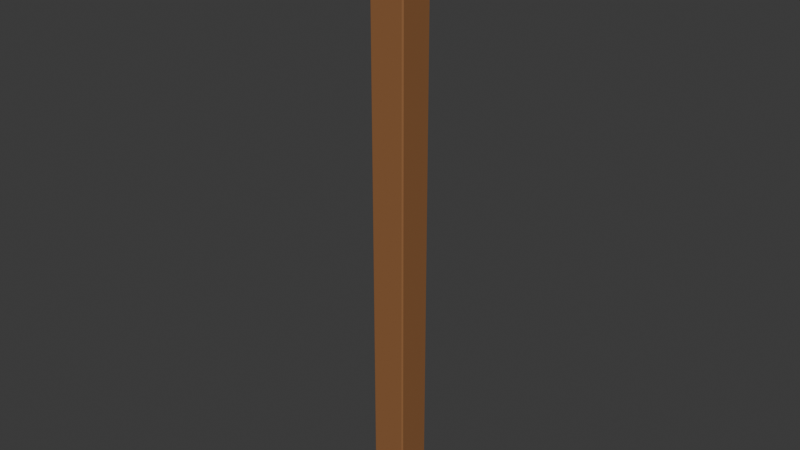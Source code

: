 # Source: hall_corner.blend  (saved by Blender 5.2.45; exported with 4.5.12 LTS)
import bpy
from mathutils import Matrix  # noqa: F401  (used for matrix-valued properties, if any)

bpy.ops.wm.read_factory_settings(use_empty=True)
scene = bpy.context.scene
scene.name = 'Scene'

# ---- collections
col_collection = bpy.data.collections.new('Collection'); scene.collection.children.link(col_collection)

# ---- materials (node trees are filled in below, after node groups)
mat_honey_teak = bpy.data.materials.new('Honey teak')
mat_honey_teak.diffuse_color = (0.2831, 0.1248, 0.04667, 1.0)

# ---- material node trees
mat_honey_teak.use_nodes = True; mat_honey_teak.node_tree.nodes.clear()
_N = mat_honey_teak.node_tree.nodes; _L = mat_honey_teak.node_tree.links
n0 = _N.new('ShaderNodeBsdfPrincipled'); n0.name = 'Principled BSDF'; n0.location = (-200, 100)
n0.inputs[0].default_value = (0.2831, 0.1248, 0.04667, 1.0)
n0.inputs[2].default_value = 0.75
n0.inputs[10].default_value = 0.005
n0.inputs[13].default_value = 0.25
n1 = _N.new('ShaderNodeOutputMaterial'); n1.name = 'Material Output'; n1.location = (200, 100)
_L.new(n0.outputs[0], n1.inputs[0])
n1.is_active_output = True

# ---- world
world_world = bpy.data.worlds.new('World'); scene.world = world_world
world_world.use_nodes = True; world_world.node_tree.nodes.clear()
_N = world_world.node_tree.nodes; _L = world_world.node_tree.links
n0 = _N.new('ShaderNodeOutputWorld'); n0.name = 'World Output'; n0.location = (200, 100)
n1 = _N.new('ShaderNodeBackground'); n1.name = 'Background'; n1.location = (-200, 100)
n1.inputs[0].default_value = (0.05088, 0.05088, 0.05088, 1.0)
_L.new(n1.outputs[0], n0.inputs[0])
n0.is_active_output = True
world_world.color = (0.05088, 0.05088, 0.05088)
world_world.sun_shadow_jitter_overblur = 0.0

# ---- meshes
me_cube_055 = bpy.data.meshes.new('Cube.055')
me_cube_055.from_pydata([(-0.14, -0.14, -2.6), (-0.14, -0.15, -2.59), (-0.15, -0.14, -2.59), (-0.14, -0.15, 2.59), (-0.14, -0.14, 2.6), (-0.15, -0.14, 2.59), (-0.14, 0.14, -2.6), (-0.15, 0.14, -2.59), (-0.14, 0.15, -2.59), (-0.14, 0.14, 2.6), (-0.14, 0.15, 2.59), (-0.15, 0.14, 2.59), (0.14, -0.14, -2.6), (0.15, -0.14, -2.59), (0.14, -0.15, -2.59), (0.14, -0.14, 2.6), (0.14, -0.15, 2.59), (0.15, -0.14, 2.59), (0.14, 0.14, -2.6), (0.14, 0.15, -2.59), (0.15, 0.14, -2.59), (0.14, 0.14, 2.6), (0.15, 0.14, 2.59), (0.14, 0.15, 2.59)], [], [(0, 1, 2), (3, 4, 5), (6, 7, 8), (9, 10, 11), (12, 13, 14), (15, 16, 17), (18, 19, 20), (21, 22, 23), (6, 0, 2, 7), (1, 3, 5, 2), (4, 9, 11, 5), (10, 8, 7, 11), (18, 6, 8, 19), (9, 21, 23, 10), (22, 20, 19, 23), (12, 18, 20, 13), (21, 15, 17, 22), (16, 14, 13, 17), (0, 12, 14, 1), (15, 4, 3, 16), (6, 18, 12, 0), (2, 5, 11, 7), (14, 16, 3, 1), (21, 9, 4, 15), (8, 10, 23, 19), (20, 22, 17, 13)])
_uv = me_cube_055.uv_layers.new(name='UVMap')
_uv.uv.foreach_set('vector', [0.1333, 0.7417, 0.1333, 0.75, 0.125, 0.7417, 0.6245, 0.9917, 0.625, 0.9917, 0.6245, 1.0, 0.1333, 0.5083, 0.125, 0.5083, 0.1333, 0.5, 0.625, 0.2528, 0.6245, 0.2583, 0.6245, 0.2438, 0.3667, 0.7417, 0.3754, 0.7417, 0.3711, 0.7542, 0.6292, 0.75, 0.6245, 0.7583, 0.6245, 0.7437, 0.3667, 0.5083, 0.3711, 0.4958, 0.3754, 0.5083, 0.6292, 0.5042, 0.6245, 0.5083, 0.6245, 0.4938, 0.1333, 0.5083, 0.1333, 0.7417, 0.125, 0.7417, 0.125, 0.5083, 0.3755, 0.0, 0.6245, 0.0, 0.6245, 0.008333, 0.3755, 0.008333, 0.625, 0.008333, 0.625, 0.2528, 0.6245, 0.2438, 0.6245, 0.008333, 0.6245, 0.2583, 0.3755, 0.2583, 0.3755, 0.2417, 0.6245, 0.2438, 0.3667, 0.5083, 0.1333, 0.5083, 0.1333, 0.5, 0.3711, 0.4958, 0.625, 0.2528, 0.6292, 0.5042, 0.6245, 0.4938, 0.6245, 0.2583, 0.6245, 0.5083, 0.3754, 0.5083, 0.3711, 0.4958, 0.6245, 0.4938, 0.3667, 0.7417, 0.3667, 0.5083, 0.3754, 0.5083, 0.3754, 0.7417, 0.6292, 0.5042, 0.6292, 0.75, 0.6245, 0.7437, 0.6245, 0.5083, 0.6245, 0.7583, 0.3711, 0.7542, 0.3754, 0.7417, 0.6245, 0.7437, 0.1333, 0.7417, 0.3667, 0.7417, 0.3711, 0.7542, 0.1333, 0.75, 0.6292, 0.75, 0.625, 0.9917, 0.6245, 0.9917, 0.6245, 0.7583, 0.1333, 0.5083, 0.3667, 0.5083, 0.3667, 0.7417, 0.1333, 0.7417, 0.3755, 0.008333, 0.6245, 0.008333, 0.6245, 0.2438, 0.3755, 0.2417, 0.3711, 0.7542, 0.6245, 0.7583, 0.6245, 0.9917, 0.3755, 0.9917, 0.6292, 0.5042, 0.8667, 0.5083, 0.8667, 0.7417, 0.6292, 0.75, 0.3755, 0.2583, 0.6245, 0.2583, 0.6245, 0.4938, 0.3711, 0.4958, 0.3754, 0.5083, 0.6245, 0.5083, 0.6245, 0.7437, 0.3754, 0.7417])
me_cube_055.materials.append(mat_honey_teak)
me_cube_055.update()
me_cube_055.normals_split_custom_set([tuple(v) for v in zip(*[iter([-0.5773, -0.5774, -0.5774, -0.5773, -0.5774, -0.5774, -0.5773, -0.5774, -0.5774, -0.5773, -0.5774, 0.5774, -0.5773, -0.5774, 0.5774, -0.5773, -0.5774, 0.5774, -0.5773, 0.5774, -0.5774, -0.5773, 0.5774, -0.5774, -0.5773, 0.5774, -0.5774, -0.5773, 0.5774, 0.5774, -0.5773, 0.5774, 0.5774, -0.5773, 0.5774, 0.5774, 0.5773, -0.5774, -0.5774, 0.5773, -0.5774, -0.5774, 0.5773, -0.5774, -0.5774, 0.5773, -0.5774, 0.5774, 0.5773, -0.5774, 0.5774, 0.5773, -0.5774, 0.5774, 0.5773, 0.5774, -0.5774, 0.5773, 0.5774, -0.5774, 0.5773, 0.5774, -0.5774, 0.5773, 0.5774, 0.5774, 0.5773, 0.5774, 0.5774, 0.5773, 0.5774, 0.5774, -0.7071, 0.0, -0.7071, -0.7071, 0.0, -0.7071, -0.7071, 0.0, -0.7071, -0.7071, 0.0, -0.7071, -0.7071, -0.7071, 0.0, -0.7071, -0.7071, 0.0, -0.7071, -0.7071, 0.0, -0.7071, -0.7071, 0.0, -0.7071, 0.0, 0.7071, -0.7071, 0.0, 0.7071, -0.7071, 0.0, 0.7071, -0.7071, 0.0, 0.7071, -0.7071, 0.7071, 0.0, -0.7071, 0.7071, 0.0, -0.7071, 0.7071, 0.0, -0.7071, 0.7071, 0.0, 0.0, 0.7071, -0.7071, 0.0, 0.7071, -0.7071, 0.0, 0.7071, -0.7071, 0.0, 0.7071, -0.7071, 0.0, 0.7071, 0.7071, 0.0, 0.7071, 0.7071, 0.0, 0.7071, 0.7071, 0.0, 0.7071, 0.7071, 0.7071, 0.7071, 0.0, 0.7071, 0.7071, 0.0, 0.7071, 0.7071, 0.0, 0.7071, 0.7071, 0.0, 0.7071, 0.0, -0.7071, 0.7071, 0.0, -0.7071, 0.7071, 0.0, -0.7071, 0.7071, 0.0, -0.7071, 0.7071, 0.0, 0.7071, 0.7071, 0.0, 0.7071, 0.7071, 0.0, 0.7071, 0.7071, 0.0, 0.7071, 0.7071, -0.7071, 0.0, 0.7071, -0.7071, 0.0, 0.7071, -0.7071, 0.0, 0.7071, -0.7071, 0.0, 0.0, -0.7071, -0.7071, 0.0, -0.7071, -0.7071, 0.0, -0.7071, -0.7071, 0.0, -0.7071, -0.7071, 0.0, -0.7071, 0.7071, 0.0, -0.7071, 0.7071, 0.0, -0.7071, 0.7071, 0.0, -0.7071, 0.7071, 0.0, 0.0, -1.0, 0.0, 0.0, -1.0, 0.0, 0.0, -1.0, 0.0, 0.0, -1.0, -1.0, 0.0, 0.0, -1.0, 0.0, 0.0, -1.0, 0.0, 0.0, -1.0, 0.0, 0.0, 0.0, -1.0, 0.0, 0.0, -1.0, 0.0, 0.0, -1.0, 0.0, 0.0, -1.0, 0.0, 0.0, 0.0, 1.0, 0.0, 0.0, 1.0, 0.0, 0.0, 1.0, 0.0, 0.0, 1.0, 0.0, 1.0, 0.0, 0.0, 1.0, 0.0, 0.0, 1.0, 0.0, 0.0, 1.0, 0.0, 1.0, 0.0, 0.0, 1.0, 0.0, 0.0, 1.0, 0.0, 0.0, 1.0, 0.0, 0.0])] * 3)])

# ---- objects
ob_timber_corner = bpy.data.objects.new('Timber corner', me_cube_055)
ob_hall_corner = bpy.data.objects.new('hall_corner', None)

# ---- transforms, parenting, visibility, modifiers, constraints
ob_timber_corner.parent = ob_hall_corner
ob_timber_corner.location = (0.0, 0.0, 2.6)
ob_hall_corner.location = (0.0, 0.0, 0.0)

# ---- collection membership
col_collection.objects.link(ob_timber_corner)
col_collection.objects.link(ob_hall_corner)

# ---- scene / render settings (as saved in the file)
scene.frame_start = 1; scene.frame_end = 250; scene.frame_set(1)
scene.render.engine = 'BLENDER_EEVEE_NEXT'
scene.render.bake_bias = 0.0
scene.render.bake_samples = 0
scene.render.compositor_device = 'GPU'
scene.eevee.use_volume_custom_range = False
scene.eevee.fast_gi_thickness_near = 0.1
scene.eevee.fast_gi_thickness_far = 0.0
scene.eevee.ray_tracing_options.screen_trace_thickness = 0.1
bpy.context.view_layer.update()

# ---- added for rendering (the .blend has no active camera and no usable light): camera, sun
cam_auto = bpy.data.cameras.new('AutoCamera')
cam_auto.lens = 50.0
cam_auto.sensor_width = 36.0
cam_auto.clip_end = 1000.0
ob_auto_camera = bpy.data.objects.new('AutoCamera', cam_auto)
scene.collection.objects.link(ob_auto_camera)
ob_auto_camera.location = (4.82715, -5.79259, 6.46172)
ob_auto_camera.rotation_euler = (1.09748, -7.21219e-08, 0.694738)
scene.camera = ob_auto_camera
light_auto_sun = bpy.data.lights.new('AutoSun', 'SUN')
light_auto_sun.energy = 3.0
light_auto_sun.angle = 0.0523599
ob_auto_sun = bpy.data.objects.new('AutoSun', light_auto_sun)
scene.collection.objects.link(ob_auto_sun)
ob_auto_sun.rotation_euler = (0.872665, 0.174533, 0.523599)
bpy.context.view_layer.update()
